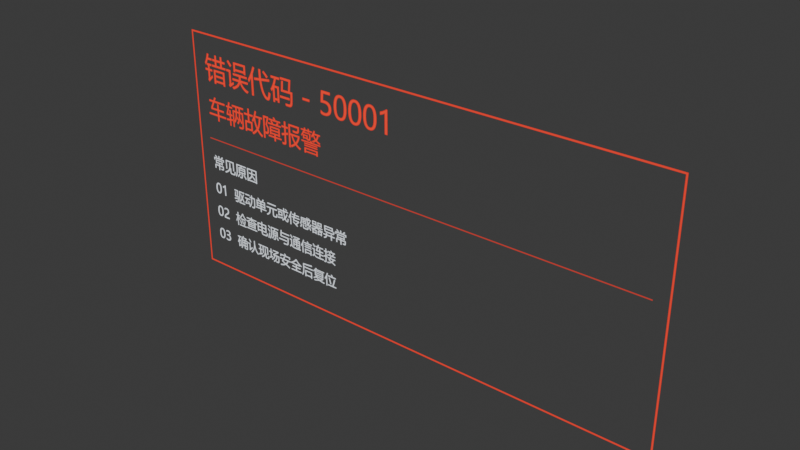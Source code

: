 # Source: hud.blend  (saved by Blender 5.2.45; exported with 4.5.12 LTS)
import bpy
from mathutils import Matrix  # noqa: F401  (used for matrix-valued properties, if any)

bpy.ops.wm.read_factory_settings(use_empty=True)
scene = bpy.context.scene
scene.name = 'VideoReference_hud'

# ---- collections
col_collection = bpy.data.collections.new('Collection'); scene.collection.children.link(col_collection)
col_sm_vr_alarmpanel = bpy.data.collections.new('SM_VR_AlarmPanel'); scene.collection.children.link(col_sm_vr_alarmpanel)

# ---- images (referenced by path relative to the original .blend; pixels are not part of the script)
import os
ASSET_DIR = os.environ.get("B2B_ASSET_DIR", "")  # directory of the original .blend (textures are referenced by path, not embedded)
HERE = os.path.dirname(os.path.abspath(__file__))  # packed textures are extracted next to this script under _unpacked/

def load_image(name, relpath, width, height, colorspace="sRGB"):
    """Load a texture the original file referenced (path relative to the .blend, or extracted next to this script)."""
    p = next((c for c in (os.path.join(HERE, relpath), os.path.join(ASSET_DIR, relpath)) if relpath and os.path.exists(c)), "")
    if p:
        img = bpy.data.images.load(p, check_existing=True)
        img.name = name
    else:  # same state as the original file: an image datablock whose file is absent (Cycles renders it pink)
        img = bpy.data.images.new(name, width, height)
        img.source = "FILE"
        img.filepath = "//" + (relpath or name)
    img.colorspace_settings.name = colorspace
    return img
img_t_vr_alarmpanel_png = load_image('T_VR_AlarmPanel.png', '_unpacked/T_VR_AlarmPanel.d1c75dfb.png', 1024, 512, 'sRGB')

# ---- materials (node trees are filled in below, after node groups)
mat_m_vr_alarmpanel = bpy.data.materials.new('M_VR_AlarmPanel')
mat_m_vr_alarmpanel.diffuse_color = (1.0, 1.0, 1.0, 1.0)

# ---- material node trees
mat_m_vr_alarmpanel.use_nodes = True; mat_m_vr_alarmpanel.node_tree.nodes.clear()
_N = mat_m_vr_alarmpanel.node_tree.nodes; _L = mat_m_vr_alarmpanel.node_tree.links
n0 = _N.new('ShaderNodeBsdfPrincipled'); n0.name = 'Principled BSDF'; n0.location = (-200, 100)
n0.inputs[2].default_value = 1.0
n0.inputs[10].default_value = 0.005
n0.inputs[28].default_value = 1.0
n1 = _N.new('ShaderNodeOutputMaterial'); n1.name = 'Material Output'; n1.location = (200, 100)
n2 = _N.new('ShaderNodeTexImage'); n2.name = 'Image Texture'; n2.location = (0, 0)
n2.image = img_t_vr_alarmpanel_png
_L.new(n0.outputs[0], n1.inputs[0])
_L.new(n2.outputs[0], n0.inputs[0])
_L.new(n2.outputs[0], n0.inputs[27])
_L.new(n2.outputs[1], n0.inputs[4])
n1.is_active_output = True

# ---- world
world_world = bpy.data.worlds.new('World'); scene.world = world_world
world_world.use_nodes = True; world_world.node_tree.nodes.clear()
_N = world_world.node_tree.nodes; _L = world_world.node_tree.links
n0 = _N.new('ShaderNodeOutputWorld'); n0.name = 'World Output'; n0.location = (200, 100)
n1 = _N.new('ShaderNodeBackground'); n1.name = 'Background'; n1.location = (-200, 100)
n1.inputs[0].default_value = (0.05088, 0.05088, 0.05088, 1.0)
_L.new(n1.outputs[0], n0.inputs[0])
n0.is_active_output = True
world_world.color = (0.05088, 0.05088, 0.05088)
world_world.sun_shadow_jitter_overblur = 0.0

# ---- meshes
me_sm_vr_alarmpanel = bpy.data.meshes.new('SM_VR_AlarmPanel')
me_sm_vr_alarmpanel.from_pydata([(-1.25, 0.0, 0.0), (-1.25, 0.0, 1.25), (1.25, 0.0, 1.25), (1.25, 0.0, 0.0)], [], [(0, 1, 2, 3)])
_uv = me_sm_vr_alarmpanel.uv_layers.new(name='UVMap')
_uv.uv.foreach_set('vector', [0.0, 0.0, 0.0, 1.0, 1.0, 1.0, 1.0, 0.0])
me_sm_vr_alarmpanel.materials.append(mat_m_vr_alarmpanel)
me_sm_vr_alarmpanel.update()

# ---- objects
ob_sm_vr_alarmpanel = bpy.data.objects.new('SM_VR_AlarmPanel', me_sm_vr_alarmpanel)

# ---- transforms, parenting, visibility, modifiers, constraints
ob_sm_vr_alarmpanel.location = (0.0, 0.0, 0.0)

# ---- collection membership
col_sm_vr_alarmpanel.objects.link(ob_sm_vr_alarmpanel)

# ---- scene / render settings (as saved in the file)
scene.frame_start = 1; scene.frame_end = 250; scene.frame_set(1)
scene.render.engine = 'BLENDER_EEVEE_NEXT'
scene.render.bake_bias = 0.0
scene.render.bake_samples = 0
scene.render.compositor_device = 'GPU'
scene.eevee.use_volume_custom_range = False
scene.eevee.fast_gi_thickness_near = 0.1
scene.eevee.fast_gi_thickness_far = 0.0
scene.eevee.ray_tracing_options.screen_trace_thickness = 0.1
bpy.context.view_layer.update()

# ---- added for rendering (the .blend has no active camera): camera
cam_auto = bpy.data.cameras.new('AutoCamera')
cam_auto.lens = 50.0
cam_auto.sensor_width = 36.0
cam_auto.clip_end = 1000.0
ob_auto_camera = bpy.data.objects.new('AutoCamera', cam_auto)
scene.collection.objects.link(ob_auto_camera)
ob_auto_camera.location = (2.58608, -3.1033, 2.69387)
ob_auto_camera.rotation_euler = (1.09748, -7.21219e-08, 0.694738)
scene.camera = ob_auto_camera
bpy.context.view_layer.update()
